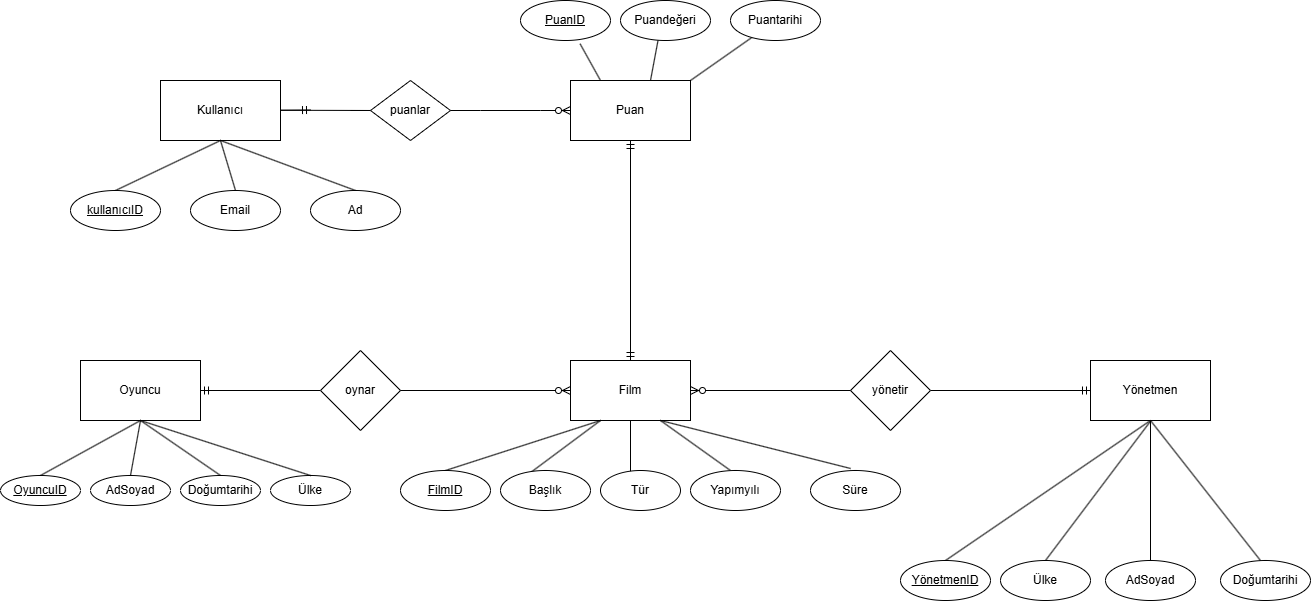

The diagram above was exported from draw.io. Its source (the exported page's mxGraphModel, read from the mxfile embedded in the PNG):
<mxGraphModel dx="1796" dy="958" grid="1" gridSize="10" guides="1" tooltips="1" connect="1" arrows="1" fold="1" page="1" pageScale="1" pageWidth="827" pageHeight="1169" math="0" shadow="0" extFonts="Permanent Marker^https://fonts.googleapis.com/css?family=Permanent+Marker">
  <root>
    <mxCell id="0" />
    <mxCell id="1" parent="0" />
    <mxCell id="eXIClZ35HOyfVCpp3pQN-2" value="Kullanıcı" style="rounded=0;whiteSpace=wrap;html=1;" parent="1" vertex="1">
      <mxGeometry x="160" y="90" width="120" height="60" as="geometry" />
    </mxCell>
    <mxCell id="eXIClZ35HOyfVCpp3pQN-3" value="" style="endArrow=none;html=1;rounded=0;exitX=0.5;exitY=0;exitDx=0;exitDy=0;" parent="1" source="eXIClZ35HOyfVCpp3pQN-4" edge="1">
      <mxGeometry width="50" height="50" relative="1" as="geometry">
        <mxPoint x="160" y="200" as="sourcePoint" />
        <mxPoint x="220" y="150" as="targetPoint" />
      </mxGeometry>
    </mxCell>
    <mxCell id="eXIClZ35HOyfVCpp3pQN-4" value="&lt;u&gt;kullanıcıID&lt;/u&gt;" style="ellipse;whiteSpace=wrap;html=1;" parent="1" vertex="1">
      <mxGeometry x="70" y="200" width="90" height="40" as="geometry" />
    </mxCell>
    <mxCell id="eXIClZ35HOyfVCpp3pQN-5" value="" style="endArrow=none;html=1;rounded=0;exitX=0.5;exitY=0;exitDx=0;exitDy=0;entryX=0.5;entryY=1;entryDx=0;entryDy=0;" parent="1" source="eXIClZ35HOyfVCpp3pQN-13" target="eXIClZ35HOyfVCpp3pQN-2" edge="1">
      <mxGeometry width="50" height="50" relative="1" as="geometry">
        <mxPoint x="280" y="200" as="sourcePoint" />
        <mxPoint x="210" y="150" as="targetPoint" />
      </mxGeometry>
    </mxCell>
    <mxCell id="eXIClZ35HOyfVCpp3pQN-6" style="edgeStyle=orthogonalEdgeStyle;rounded=0;orthogonalLoop=1;jettySize=auto;html=1;exitX=0.5;exitY=1;exitDx=0;exitDy=0;" parent="1" source="eXIClZ35HOyfVCpp3pQN-4" target="eXIClZ35HOyfVCpp3pQN-4" edge="1">
      <mxGeometry relative="1" as="geometry" />
    </mxCell>
    <mxCell id="eXIClZ35HOyfVCpp3pQN-13" value="Ad" style="ellipse;whiteSpace=wrap;html=1;" parent="1" vertex="1">
      <mxGeometry x="310" y="200" width="90" height="40" as="geometry" />
    </mxCell>
    <mxCell id="eXIClZ35HOyfVCpp3pQN-16" value="Email" style="ellipse;whiteSpace=wrap;html=1;" parent="1" vertex="1">
      <mxGeometry x="190" y="200" width="90" height="40" as="geometry" />
    </mxCell>
    <mxCell id="eXIClZ35HOyfVCpp3pQN-17" value="" style="endArrow=none;html=1;rounded=0;exitX=0.5;exitY=0;exitDx=0;exitDy=0;" parent="1" source="eXIClZ35HOyfVCpp3pQN-16" edge="1">
      <mxGeometry width="50" height="50" relative="1" as="geometry">
        <mxPoint x="190" y="211" as="sourcePoint" />
        <mxPoint x="220" y="150" as="targetPoint" />
      </mxGeometry>
    </mxCell>
    <mxCell id="eXIClZ35HOyfVCpp3pQN-18" value="" style="edgeStyle=entityRelationEdgeStyle;fontSize=12;html=1;endArrow=ERmandOne;rounded=0;" parent="1" edge="1">
      <mxGeometry width="100" height="100" relative="1" as="geometry">
        <mxPoint x="350" y="120" as="sourcePoint" />
        <mxPoint x="310" y="119.5" as="targetPoint" />
        <Array as="points">
          <mxPoint x="350" y="130" />
          <mxPoint x="300" y="119.5" />
          <mxPoint x="400" y="120" />
          <mxPoint x="420" y="120" />
        </Array>
      </mxGeometry>
    </mxCell>
    <mxCell id="eXIClZ35HOyfVCpp3pQN-19" value="puanlar" style="rhombus;whiteSpace=wrap;html=1;" parent="1" vertex="1">
      <mxGeometry x="370" y="90" width="80" height="60" as="geometry" />
    </mxCell>
    <mxCell id="eXIClZ35HOyfVCpp3pQN-20" value="" style="edgeStyle=entityRelationEdgeStyle;fontSize=12;html=1;endArrow=ERzeroToMany;endFill=1;rounded=0;" parent="1" edge="1">
      <mxGeometry width="100" height="100" relative="1" as="geometry">
        <mxPoint x="450" y="120" as="sourcePoint" />
        <mxPoint x="570" y="120" as="targetPoint" />
      </mxGeometry>
    </mxCell>
    <mxCell id="eXIClZ35HOyfVCpp3pQN-21" value="Puan" style="rounded=0;whiteSpace=wrap;html=1;" parent="1" vertex="1">
      <mxGeometry x="570" y="90" width="120" height="60" as="geometry" />
    </mxCell>
    <mxCell id="eXIClZ35HOyfVCpp3pQN-22" value="" style="endArrow=none;html=1;rounded=0;entryX=0.25;entryY=0;entryDx=0;entryDy=0;exitX=0.662;exitY=1.082;exitDx=0;exitDy=0;exitPerimeter=0;" parent="1" source="eXIClZ35HOyfVCpp3pQN-24" target="eXIClZ35HOyfVCpp3pQN-21" edge="1">
      <mxGeometry width="50" height="50" relative="1" as="geometry">
        <mxPoint x="560" y="200" as="sourcePoint" />
        <mxPoint x="630" y="150" as="targetPoint" />
      </mxGeometry>
    </mxCell>
    <mxCell id="eXIClZ35HOyfVCpp3pQN-24" value="&lt;u&gt;PuanID&lt;/u&gt;" style="ellipse;whiteSpace=wrap;html=1;" parent="1" vertex="1">
      <mxGeometry x="520" y="10" width="90" height="40" as="geometry" />
    </mxCell>
    <mxCell id="eXIClZ35HOyfVCpp3pQN-25" value="" style="endArrow=none;html=1;rounded=0;exitX=0.5;exitY=0;exitDx=0;exitDy=0;" parent="1" source="eXIClZ35HOyfVCpp3pQN-26" edge="1">
      <mxGeometry width="50" height="50" relative="1" as="geometry">
        <mxPoint x="640" y="200" as="sourcePoint" />
        <mxPoint x="650" y="90" as="targetPoint" />
      </mxGeometry>
    </mxCell>
    <mxCell id="eXIClZ35HOyfVCpp3pQN-26" value="Puandeğeri" style="ellipse;whiteSpace=wrap;html=1;" parent="1" vertex="1">
      <mxGeometry x="620" y="10" width="90" height="40" as="geometry" />
    </mxCell>
    <mxCell id="eXIClZ35HOyfVCpp3pQN-27" value="" style="endArrow=none;html=1;rounded=0;exitX=1;exitY=0;exitDx=0;exitDy=0;" parent="1" source="eXIClZ35HOyfVCpp3pQN-21" target="eXIClZ35HOyfVCpp3pQN-28" edge="1">
      <mxGeometry width="50" height="50" relative="1" as="geometry">
        <mxPoint x="630" y="150" as="sourcePoint" />
        <mxPoint x="760" y="200" as="targetPoint" />
      </mxGeometry>
    </mxCell>
    <mxCell id="eXIClZ35HOyfVCpp3pQN-28" value="Puantarihi" style="ellipse;whiteSpace=wrap;html=1;" parent="1" vertex="1">
      <mxGeometry x="730" y="10" width="90" height="40" as="geometry" />
    </mxCell>
    <mxCell id="eXIClZ35HOyfVCpp3pQN-42" value="" style="fontSize=12;html=1;endArrow=ERmandOne;startArrow=ERmandOne;rounded=0;exitX=0.5;exitY=0;exitDx=0;exitDy=0;" parent="1" source="eXIClZ35HOyfVCpp3pQN-43" edge="1">
      <mxGeometry width="100" height="100" relative="1" as="geometry">
        <mxPoint x="560" y="360" as="sourcePoint" />
        <mxPoint x="630" y="150" as="targetPoint" />
      </mxGeometry>
    </mxCell>
    <mxCell id="eXIClZ35HOyfVCpp3pQN-43" value="Film" style="rounded=0;whiteSpace=wrap;html=1;" parent="1" vertex="1">
      <mxGeometry x="570" y="370" width="120" height="60" as="geometry" />
    </mxCell>
    <mxCell id="eXIClZ35HOyfVCpp3pQN-44" value="" style="endArrow=none;html=1;rounded=0;entryX=0.25;entryY=1;entryDx=0;entryDy=0;exitX=0.5;exitY=0;exitDx=0;exitDy=0;" parent="1" source="eXIClZ35HOyfVCpp3pQN-45" target="eXIClZ35HOyfVCpp3pQN-43" edge="1">
      <mxGeometry width="50" height="50" relative="1" as="geometry">
        <mxPoint x="440" y="440" as="sourcePoint" />
        <mxPoint x="290" y="330" as="targetPoint" />
      </mxGeometry>
    </mxCell>
    <mxCell id="eXIClZ35HOyfVCpp3pQN-45" value="&lt;u&gt;FilmID&lt;/u&gt;" style="ellipse;whiteSpace=wrap;html=1;" parent="1" vertex="1">
      <mxGeometry x="400" y="480" width="90" height="40" as="geometry" />
    </mxCell>
    <mxCell id="eXIClZ35HOyfVCpp3pQN-46" value="" style="endArrow=none;html=1;rounded=0;entryX=0.25;entryY=1;entryDx=0;entryDy=0;exitX=0.335;exitY=0.05;exitDx=0;exitDy=0;exitPerimeter=0;" parent="1" source="eXIClZ35HOyfVCpp3pQN-47" target="eXIClZ35HOyfVCpp3pQN-43" edge="1">
      <mxGeometry width="50" height="50" relative="1" as="geometry">
        <mxPoint x="500" y="440" as="sourcePoint" />
        <mxPoint x="530" y="400" as="targetPoint" />
        <Array as="points" />
      </mxGeometry>
    </mxCell>
    <mxCell id="eXIClZ35HOyfVCpp3pQN-47" value="Başlık" style="ellipse;whiteSpace=wrap;html=1;" parent="1" vertex="1">
      <mxGeometry x="500" y="480" width="90" height="40" as="geometry" />
    </mxCell>
    <mxCell id="eXIClZ35HOyfVCpp3pQN-50" value="" style="endArrow=none;html=1;rounded=0;entryX=0.75;entryY=1;entryDx=0;entryDy=0;exitX=0.444;exitY=0;exitDx=0;exitDy=0;exitPerimeter=0;" parent="1" source="eXIClZ35HOyfVCpp3pQN-51" target="eXIClZ35HOyfVCpp3pQN-43" edge="1">
      <mxGeometry width="50" height="50" relative="1" as="geometry">
        <mxPoint x="640" y="430" as="sourcePoint" />
        <mxPoint x="620" y="350" as="targetPoint" />
      </mxGeometry>
    </mxCell>
    <mxCell id="eXIClZ35HOyfVCpp3pQN-51" value="Yapımyılı" style="ellipse;whiteSpace=wrap;html=1;" parent="1" vertex="1">
      <mxGeometry x="690" y="480" width="90" height="40" as="geometry" />
    </mxCell>
    <mxCell id="eXIClZ35HOyfVCpp3pQN-52" value="" style="endArrow=none;html=1;rounded=0;exitX=0.446;exitY=-0.05;exitDx=0;exitDy=0;exitPerimeter=0;entryX=0.75;entryY=1;entryDx=0;entryDy=0;" parent="1" source="eXIClZ35HOyfVCpp3pQN-53" target="eXIClZ35HOyfVCpp3pQN-43" edge="1">
      <mxGeometry width="50" height="50" relative="1" as="geometry">
        <mxPoint x="750" y="410" as="sourcePoint" />
        <mxPoint x="650" y="360" as="targetPoint" />
      </mxGeometry>
    </mxCell>
    <mxCell id="eXIClZ35HOyfVCpp3pQN-53" value="Süre" style="ellipse;whiteSpace=wrap;html=1;" parent="1" vertex="1">
      <mxGeometry x="810" y="480" width="90" height="40" as="geometry" />
    </mxCell>
    <mxCell id="eXIClZ35HOyfVCpp3pQN-59" value="Oyuncu" style="rounded=0;whiteSpace=wrap;html=1;" parent="1" vertex="1">
      <mxGeometry x="80" y="370" width="120" height="60" as="geometry" />
    </mxCell>
    <mxCell id="eXIClZ35HOyfVCpp3pQN-60" value="" style="endArrow=none;html=1;rounded=0;exitX=0.5;exitY=1;exitDx=0;exitDy=0;entryX=0.5;entryY=0;entryDx=0;entryDy=0;" parent="1" source="eXIClZ35HOyfVCpp3pQN-59" target="eXIClZ35HOyfVCpp3pQN-61" edge="1">
      <mxGeometry width="50" height="50" relative="1" as="geometry">
        <mxPoint x="430" y="430" as="sourcePoint" />
        <mxPoint x="80" y="480" as="targetPoint" />
      </mxGeometry>
    </mxCell>
    <mxCell id="eXIClZ35HOyfVCpp3pQN-61" value="&lt;u&gt;OyuncuID&lt;/u&gt;" style="ellipse;whiteSpace=wrap;html=1;" parent="1" vertex="1">
      <mxGeometry y="485" width="80" height="30" as="geometry" />
    </mxCell>
    <mxCell id="eXIClZ35HOyfVCpp3pQN-62" value="AdSoyad" style="ellipse;whiteSpace=wrap;html=1;" parent="1" vertex="1">
      <mxGeometry x="90" y="485" width="80" height="30" as="geometry" />
    </mxCell>
    <mxCell id="eXIClZ35HOyfVCpp3pQN-63" value="" style="endArrow=none;html=1;rounded=0;exitX=0.5;exitY=1;exitDx=0;exitDy=0;entryX=0.5;entryY=0;entryDx=0;entryDy=0;" parent="1" source="eXIClZ35HOyfVCpp3pQN-59" target="eXIClZ35HOyfVCpp3pQN-62" edge="1">
      <mxGeometry width="50" height="50" relative="1" as="geometry">
        <mxPoint x="195" y="430" as="sourcePoint" />
        <mxPoint x="100" y="480" as="targetPoint" />
      </mxGeometry>
    </mxCell>
    <mxCell id="eXIClZ35HOyfVCpp3pQN-64" value="" style="endArrow=none;html=1;rounded=0;exitX=0.5;exitY=1;exitDx=0;exitDy=0;entryX=0.5;entryY=0;entryDx=0;entryDy=0;" parent="1" source="eXIClZ35HOyfVCpp3pQN-59" target="eXIClZ35HOyfVCpp3pQN-66" edge="1">
      <mxGeometry width="50" height="50" relative="1" as="geometry">
        <mxPoint x="255" y="440" as="sourcePoint" />
        <mxPoint x="231.25619073374742" y="487.63431072025924" as="targetPoint" />
      </mxGeometry>
    </mxCell>
    <mxCell id="eXIClZ35HOyfVCpp3pQN-66" value="Doğumtarihi" style="ellipse;whiteSpace=wrap;html=1;" parent="1" vertex="1">
      <mxGeometry x="180" y="485" width="80" height="30" as="geometry" />
    </mxCell>
    <mxCell id="eXIClZ35HOyfVCpp3pQN-67" value="" style="fontSize=12;html=1;endArrow=ERmandOne;rounded=0;entryX=1;entryY=0.5;entryDx=0;entryDy=0;" parent="1" target="eXIClZ35HOyfVCpp3pQN-59" edge="1">
      <mxGeometry width="100" height="100" relative="1" as="geometry">
        <mxPoint x="320" y="400" as="sourcePoint" />
        <mxPoint x="520" y="250" as="targetPoint" />
      </mxGeometry>
    </mxCell>
    <mxCell id="eXIClZ35HOyfVCpp3pQN-68" value="oynar" style="rhombus;whiteSpace=wrap;html=1;" parent="1" vertex="1">
      <mxGeometry x="320" y="360" width="80" height="80" as="geometry" />
    </mxCell>
    <mxCell id="eXIClZ35HOyfVCpp3pQN-69" value="" style="fontSize=12;html=1;endArrow=ERzeroToMany;endFill=1;rounded=0;exitX=1;exitY=0.5;exitDx=0;exitDy=0;entryX=0;entryY=0.5;entryDx=0;entryDy=0;" parent="1" source="eXIClZ35HOyfVCpp3pQN-68" target="eXIClZ35HOyfVCpp3pQN-43" edge="1">
      <mxGeometry width="100" height="100" relative="1" as="geometry">
        <mxPoint x="420" y="350" as="sourcePoint" />
        <mxPoint x="560" y="400" as="targetPoint" />
      </mxGeometry>
    </mxCell>
    <mxCell id="eXIClZ35HOyfVCpp3pQN-73" value="Ülke" style="ellipse;whiteSpace=wrap;html=1;" parent="1" vertex="1">
      <mxGeometry x="270" y="485" width="80" height="30" as="geometry" />
    </mxCell>
    <mxCell id="eXIClZ35HOyfVCpp3pQN-76" value="" style="endArrow=none;html=1;rounded=0;entryX=0.5;entryY=1;entryDx=0;entryDy=0;exitX=0.5;exitY=0;exitDx=0;exitDy=0;" parent="1" source="eXIClZ35HOyfVCpp3pQN-73" target="eXIClZ35HOyfVCpp3pQN-59" edge="1">
      <mxGeometry width="50" height="50" relative="1" as="geometry">
        <mxPoint x="450" y="420" as="sourcePoint" />
        <mxPoint x="500" y="370" as="targetPoint" />
      </mxGeometry>
    </mxCell>
    <mxCell id="q-r89qxnksETTNoi4gcW-1" value="Yönetmen" style="rounded=0;whiteSpace=wrap;html=1;" parent="1" vertex="1">
      <mxGeometry x="1090" y="370" width="120" height="60" as="geometry" />
    </mxCell>
    <mxCell id="q-r89qxnksETTNoi4gcW-2" value="" style="fontSize=12;html=1;endArrow=ERmandOne;rounded=0;exitX=1;exitY=0.5;exitDx=0;exitDy=0;" parent="1" source="q-r89qxnksETTNoi4gcW-3" edge="1">
      <mxGeometry width="100" height="100" relative="1" as="geometry">
        <mxPoint x="630" y="660" as="sourcePoint" />
        <mxPoint x="1090" y="400" as="targetPoint" />
      </mxGeometry>
    </mxCell>
    <mxCell id="q-r89qxnksETTNoi4gcW-3" value="yönetir" style="rhombus;whiteSpace=wrap;html=1;" parent="1" vertex="1">
      <mxGeometry x="850" y="360" width="80" height="80" as="geometry" />
    </mxCell>
    <mxCell id="q-r89qxnksETTNoi4gcW-4" value="" style="fontSize=12;html=1;endArrow=ERzeroToMany;endFill=1;rounded=0;entryX=1;entryY=0.5;entryDx=0;entryDy=0;exitX=0;exitY=0.5;exitDx=0;exitDy=0;" parent="1" source="q-r89qxnksETTNoi4gcW-3" target="eXIClZ35HOyfVCpp3pQN-43" edge="1">
      <mxGeometry width="100" height="100" relative="1" as="geometry">
        <mxPoint x="770" y="507.5" as="sourcePoint" />
        <mxPoint x="780" y="352.5" as="targetPoint" />
      </mxGeometry>
    </mxCell>
    <mxCell id="q-r89qxnksETTNoi4gcW-6" value="" style="endArrow=none;html=1;rounded=0;entryX=0.5;entryY=1;entryDx=0;entryDy=0;exitX=0.5;exitY=0;exitDx=0;exitDy=0;" parent="1" source="q-r89qxnksETTNoi4gcW-7" target="q-r89qxnksETTNoi4gcW-1" edge="1">
      <mxGeometry width="50" height="50" relative="1" as="geometry">
        <mxPoint x="560" y="880" as="sourcePoint" />
        <mxPoint x="440" y="850" as="targetPoint" />
      </mxGeometry>
    </mxCell>
    <mxCell id="q-r89qxnksETTNoi4gcW-7" value="&lt;u&gt;YönetmenID&lt;/u&gt;" style="ellipse;whiteSpace=wrap;html=1;" parent="1" vertex="1">
      <mxGeometry x="900" y="570" width="90" height="40" as="geometry" />
    </mxCell>
    <mxCell id="q-r89qxnksETTNoi4gcW-8" value="" style="endArrow=none;html=1;rounded=0;entryX=0.5;entryY=1;entryDx=0;entryDy=0;exitX=0.5;exitY=0;exitDx=0;exitDy=0;" parent="1" source="q-r89qxnksETTNoi4gcW-10" target="q-r89qxnksETTNoi4gcW-1" edge="1">
      <mxGeometry width="50" height="50" relative="1" as="geometry">
        <mxPoint x="670" y="880" as="sourcePoint" />
        <mxPoint x="460" y="860" as="targetPoint" />
      </mxGeometry>
    </mxCell>
    <mxCell id="q-r89qxnksETTNoi4gcW-9" value="Doğumtarihi" style="ellipse;whiteSpace=wrap;html=1;" parent="1" vertex="1">
      <mxGeometry x="1220" y="570" width="90" height="40" as="geometry" />
    </mxCell>
    <mxCell id="q-r89qxnksETTNoi4gcW-10" value="AdSoyad" style="ellipse;whiteSpace=wrap;html=1;" parent="1" vertex="1">
      <mxGeometry x="1105" y="570" width="90" height="40" as="geometry" />
    </mxCell>
    <mxCell id="q-r89qxnksETTNoi4gcW-12" value="" style="endArrow=none;html=1;rounded=0;entryX=0.5;entryY=1;entryDx=0;entryDy=0;exitX=0.444;exitY=0;exitDx=0;exitDy=0;exitPerimeter=0;" parent="1" source="q-r89qxnksETTNoi4gcW-9" target="q-r89qxnksETTNoi4gcW-1" edge="1">
      <mxGeometry width="50" height="50" relative="1" as="geometry">
        <mxPoint x="740" y="950" as="sourcePoint" />
        <mxPoint x="700" y="900" as="targetPoint" />
      </mxGeometry>
    </mxCell>
    <mxCell id="q-r89qxnksETTNoi4gcW-13" value="Ülke" style="ellipse;whiteSpace=wrap;html=1;" parent="1" vertex="1">
      <mxGeometry x="1000" y="570" width="90" height="40" as="geometry" />
    </mxCell>
    <mxCell id="q-r89qxnksETTNoi4gcW-14" value="" style="endArrow=none;html=1;rounded=0;exitX=0.5;exitY=0;exitDx=0;exitDy=0;" parent="1" source="q-r89qxnksETTNoi4gcW-13" edge="1">
      <mxGeometry width="50" height="50" relative="1" as="geometry">
        <mxPoint x="600" y="900" as="sourcePoint" />
        <mxPoint x="1150" y="430.6666564941406" as="targetPoint" />
      </mxGeometry>
    </mxCell>
    <mxCell id="0xJ84vS2cABsJVT2SUM1-1" value="" style="endArrow=none;html=1;rounded=0;exitX=0.5;exitY=1;exitDx=0;exitDy=0;" parent="1" source="eXIClZ35HOyfVCpp3pQN-43" edge="1">
      <mxGeometry width="50" height="50" relative="1" as="geometry">
        <mxPoint x="540" y="310" as="sourcePoint" />
        <mxPoint x="630" y="500" as="targetPoint" />
      </mxGeometry>
    </mxCell>
    <mxCell id="0xJ84vS2cABsJVT2SUM1-2" value="Tür" style="ellipse;whiteSpace=wrap;html=1;" parent="1" vertex="1">
      <mxGeometry x="600" y="480" width="80" height="40" as="geometry" />
    </mxCell>
  </root>
</mxGraphModel>